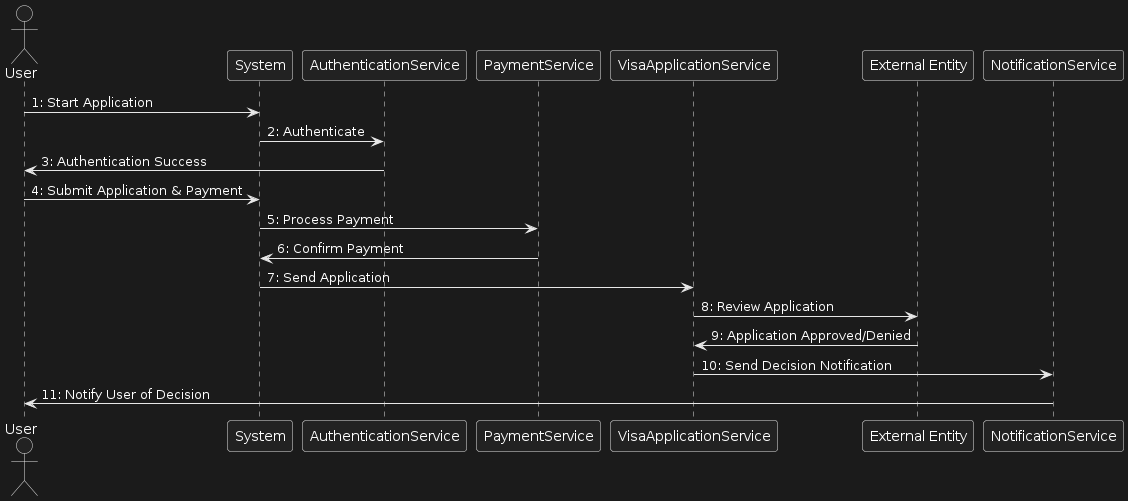

The diagram above was rendered by PlantUML. Its source (embedded in the PNG):
@startuml
actor User as U
participant "System" as Sys
participant "AuthenticationService" as Auth
participant "PaymentService" as Pay
participant "VisaApplicationService" as AppSvc
participant "External Entity" as Ext
participant "NotificationService" as Notify

U -> Sys : 1: Start Application
Sys -> Auth : 2: Authenticate
Auth -> U : 3: Authentication Success
U -> Sys : 4: Submit Application & Payment
Sys -> Pay : 5: Process Payment
Pay -> Sys : 6: Confirm Payment
Sys -> AppSvc : 7: Send Application
AppSvc -> Ext : 8: Review Application
Ext -> AppSvc : 9: Application Approved/Denied
AppSvc -> Notify : 10: Send Decision Notification
Notify -> U : 11: Notify User of Decision
@enduml